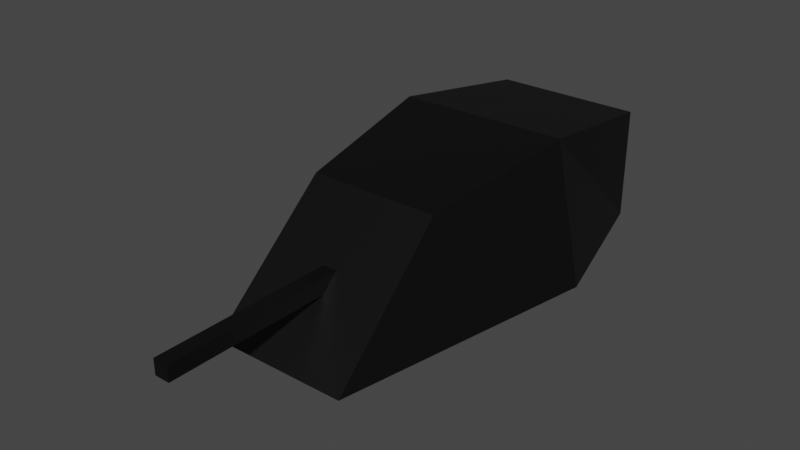# Source: Base.blend  (saved by Blender 3.2.14; exported with 4.5.12 LTS)
import bpy
from mathutils import Matrix  # noqa: F401  (used for matrix-valued properties, if any)

bpy.ops.wm.read_factory_settings(use_empty=True)
scene = bpy.context.scene
scene.name = 'Scene'

# ---- collections
col_collection = bpy.data.collections.new('Collection'); scene.collection.children.link(col_collection)

# ---- images (referenced by path relative to the original .blend; pixels are not part of the script)
import os
ASSET_DIR = os.environ.get("B2B_ASSET_DIR", "")  # directory of the original .blend (textures are referenced by path, not embedded)
HERE = os.path.dirname(os.path.abspath(__file__))  # packed textures are extracted next to this script under _unpacked/

def load_image(name, relpath, width, height, colorspace="sRGB"):
    """Load a texture the original file referenced (path relative to the .blend, or extracted next to this script)."""
    p = next((c for c in (os.path.join(HERE, relpath), os.path.join(ASSET_DIR, relpath)) if relpath and os.path.exists(c)), "")
    if p:
        img = bpy.data.images.load(p, check_existing=True)
        img.name = name
    else:  # same state as the original file: an image datablock whose file is absent (Cycles renders it pink)
        img = bpy.data.images.new(name, width, height)
        img.source = "FILE"
        img.filepath = "//" + (relpath or name)
    img.colorspace_settings.name = colorspace
    return img
img_untitled = load_image('Untitled', '_unpacked/Untitled.7730356f.png', 1024, 1024, 'sRGB')

# ---- materials (node trees are filled in below, after node groups)
mat_material_001 = bpy.data.materials.new('Material.001')
mat_material_001.use_transparent_shadow = False

# ---- material node trees
mat_material_001.use_nodes = True; mat_material_001.node_tree.nodes.clear()
_N = mat_material_001.node_tree.nodes; _L = mat_material_001.node_tree.links
n0 = _N.new('ShaderNodeBsdfPrincipled'); n0.name = 'Principled BSDF'; n0.location = (10, 300)
n0.distribution = 'GGX'
n0.subsurface_method = 'RANDOM_WALK_SKIN'
n0.inputs[3].default_value = 1.45
n0.inputs[27].default_value = (0.0, 0.0, 0.0, 1.0)
n0.inputs[28].default_value = 1.0
n1 = _N.new('ShaderNodeOutputMaterial'); n1.name = 'Material Output'; n1.location = (300, 300)
n2 = _N.new('ShaderNodeTexImage'); n2.name = 'Bildtexturen'; n2.location = (-280, 280)
n2.image = img_untitled
_L.new(n0.outputs[0], n1.inputs[0])
_L.new(n2.outputs[0], n0.inputs[0])
n1.is_active_output = True

# ---- world
world_world = bpy.data.worlds.new('World'); scene.world = world_world
world_world.use_nodes = True; world_world.node_tree.nodes.clear()
_N = world_world.node_tree.nodes; _L = world_world.node_tree.links
n0 = _N.new('ShaderNodeOutputWorld'); n0.name = 'World Output'; n0.location = (300, 300)
n1 = _N.new('ShaderNodeBackground'); n1.name = 'Background'; n1.location = (10, 300)
n1.inputs[0].default_value = (0.05088, 0.05088, 0.05088, 1.0)
_L.new(n1.outputs[0], n0.inputs[0])
n0.is_active_output = True
world_world.color = (0.05088, 0.05088, 0.05088)
world_world.use_sun_shadow = False
world_world.sun_shadow_jitter_overblur = 0.0

# ---- meshes
me_w_rfel = bpy.data.meshes.new('Würfel')
me_w_rfel.from_pydata([(-0.9008, -1.808, -1.0), (-0.8729, -1.0, 0.314), (-1.0, 1.0, -1.0), (-1.0, 1.0, 0.314), (0.9521, -1.802, -1.0), (0.8911, -1.0, 0.314), (1.0, 1.0, -1.0), (1.0, 1.0, 0.314), (-1.595, -0.04517, -1.0), (-1.135, 0.0, 0.574), (1.611, -0.04295, -1.0), (1.174, 0.0, 0.5901), (-0.1011, -2.523, -0.4397), (-0.1011, -2.523, -0.2606), (-0.1011, -0.3532, -0.4397), (-0.1011, -0.3532, -0.2606), (0.1011, -2.523, -0.4397), (0.1011, -2.523, -0.2606), (0.1011, -0.3532, -0.4397), (0.1011, -0.3532, -0.2606)], [], [(8, 9, 3, 2), (2, 3, 7, 6), (10, 11, 5, 4), (4, 5, 1, 0), (8, 10, 4, 0), (11, 9, 1, 5), (7, 3, 9, 11), (2, 6, 10, 8), (6, 7, 11, 10), (0, 1, 9, 8), (12, 13, 15, 14), (14, 15, 19, 18), (18, 19, 17, 16), (16, 17, 13, 12), (14, 18, 16, 12), (19, 15, 13, 17)])
_uv = me_w_rfel.uv_layers.new(name='UV-Map')
_uv.uv.foreach_set('vector', [0.375, 0.125, 0.625, 0.125, 0.625, 0.25, 0.375, 0.25, 0.375, 0.25, 0.625, 0.25, 0.625, 0.5, 0.375, 0.5, 0.375, 0.625, 0.625, 0.625, 0.625, 0.75, 0.375, 0.75, 0.375, 0.75, 0.625, 0.75, 0.625, 1.0, 0.375, 1.0, 0.125, 0.625, 0.375, 0.625, 0.375, 0.75, 0.125, 0.75, 0.625, 0.625, 0.875, 0.625, 0.875, 0.75, 0.625, 0.75, 0.625, 0.5, 0.875, 0.5, 0.875, 0.625, 0.625, 0.625, 0.125, 0.5, 0.375, 0.5, 0.375, 0.625, 0.125, 0.625, 0.375, 0.5, 0.625, 0.5, 0.625, 0.625, 0.375, 0.625, 0.375, 0.0, 0.625, 0.0, 0.625, 0.125, 0.375, 0.125, 0.375, 0.0, 0.625, 0.0, 0.625, 0.25, 0.375, 0.25, 0.375, 0.25, 0.625, 0.25, 0.625, 0.5, 0.375, 0.5, 0.375, 0.5, 0.625, 0.5, 0.625, 0.75, 0.375, 0.75, 0.375, 0.75, 0.625, 0.75, 0.625, 1.0, 0.375, 1.0, 0.125, 0.5, 0.375, 0.5, 0.375, 0.75, 0.125, 0.75, 0.625, 0.5, 0.875, 0.5, 0.875, 0.75, 0.625, 0.75])
me_w_rfel.materials.append(mat_material_001)
me_w_rfel.update()

# ---- objects
ob_w_rfel = bpy.data.objects.new('Würfel', me_w_rfel)

# ---- transforms, parenting, visibility, modifiers, constraints
ob_w_rfel.location = (0.0, -1.0, 1.69)
ob_w_rfel.scale = (0.6015, 1.236, 0.6924)

# ---- collection membership
col_collection.objects.link(ob_w_rfel)

# ---- scene / render settings (as saved in the file)
scene.frame_start = 1; scene.frame_end = 250; scene.frame_set(1)
scene.render.engine = 'BLENDER_EEVEE_NEXT'
scene.cycles.sampling_pattern = 'TABULATED_SOBOL'
scene.cycles.use_light_tree = False
scene.view_settings.view_transform = 'Filmic'
bpy.context.view_layer.update()

# ---- added for rendering (the .blend has no active camera and no usable light): camera, sun
cam_auto = bpy.data.cameras.new('AutoCamera')
cam_auto.lens = 50.0
cam_auto.sensor_width = 36.0
cam_auto.clip_end = 1000.0
ob_auto_camera = bpy.data.objects.new('AutoCamera', cam_auto)
scene.collection.objects.link(ob_auto_camera)
ob_auto_camera.location = (4.52721, -7.36802, 5.16572)
ob_auto_camera.rotation_euler = (1.09748, -7.21219e-08, 0.694738)
scene.camera = ob_auto_camera
light_auto_sun = bpy.data.lights.new('AutoSun', 'SUN')
light_auto_sun.energy = 3.0
light_auto_sun.angle = 0.0523599
ob_auto_sun = bpy.data.objects.new('AutoSun', light_auto_sun)
scene.collection.objects.link(ob_auto_sun)
ob_auto_sun.rotation_euler = (0.872665, 0.174533, 0.523599)
bpy.context.view_layer.update()
